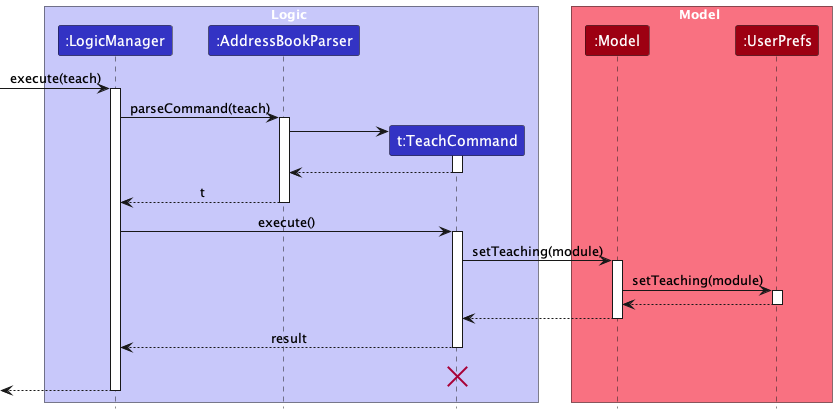

The diagram above was rendered by PlantUML. Its source (embedded in the PNG):
@startuml
!include style.puml
skinparam ArrowFontStyle plain

box Logic LOGIC_COLOR_T1
participant ":LogicManager" as LogicManager LOGIC_COLOR
participant ":AddressBookParser" as AddressBookParser LOGIC_COLOR
participant "t:TeachCommand" as TeachCommand LOGIC_COLOR
end box

box Model MODEL_COLOR_T1
participant ":Model" as Model MODEL_COLOR
participant ":UserPrefs" as UserPrefs MODEL_COLOR
end box
[-> LogicManager : execute(teach)
activate LogicManager

LogicManager -> AddressBookParser : parseCommand(teach)
activate AddressBookParser

create TeachCommand
AddressBookParser -> TeachCommand
activate TeachCommand

TeachCommand --> AddressBookParser
deactivate TeachCommand

AddressBookParser --> LogicManager : t
deactivate AddressBookParser

LogicManager -> TeachCommand : execute()
activate TeachCommand

TeachCommand -> Model : setTeaching(module)
activate Model

Model -> UserPrefs : setTeaching(module)
activate UserPrefs

UserPrefs --> Model :
deactivate UserPrefs

Model --> TeachCommand
deactivate Model

TeachCommand --> LogicManager : result
deactivate TeachCommand
TeachCommand -[hidden]-> LogicManager : result
destroy TeachCommand

[<--LogicManager
deactivate LogicManager
@enduml